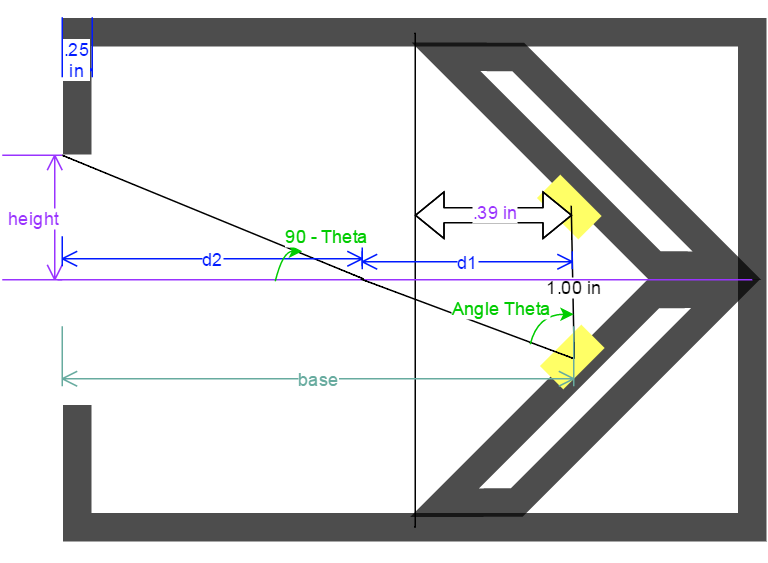

The diagram above was exported from draw.io. Its source (the exported page's mxGraphModel, read from the mxfile embedded in the PNG):
<mxGraphModel dx="956" dy="517" grid="0" gridSize="10" guides="1" tooltips="1" connect="1" arrows="1" fold="1" page="1" pageScale="1" pageWidth="826" pageHeight="1169" background="#ffffff" math="0">
  <root>
    <mxCell id="0" />
    <mxCell id="1" parent="0" />
    <mxCell id="2" value="" style="whiteSpace=wrap;html=1;strokeColor=#000000;strokeWidth=19;opacity=70;" vertex="1" parent="1">
      <mxGeometry x="210" y="160" width="450" height="330" as="geometry" />
    </mxCell>
    <mxCell id="35" value="" style="whiteSpace=wrap;html=1;strokeColor=#FFFFFF;strokeWidth=1;fillColor=#FFFFFF;gradientColor=none;fontColor=#9933FF;" vertex="1" parent="1">
      <mxGeometry x="197" y="242" width="46" height="166" as="geometry" />
    </mxCell>
    <mxCell id="7" value="" style="shape=parallelogram;whiteSpace=wrap;html=1;strokeColor=#000000;strokeWidth=19;rotation=-45;size=0.14792445341126353;flipH=1;opacity=70;" vertex="1" parent="1">
      <mxGeometry x="433" y="387" width="231" height="34" as="geometry" />
    </mxCell>
    <mxCell id="11" value="" style="shape=parallelogram;whiteSpace=wrap;html=1;strokeColor=#000000;strokeWidth=19;rotation=45;size=0.14792445341126353;flipH=0;opacity=70;" vertex="1" parent="1">
      <mxGeometry x="434" y="229" width="231" height="34" as="geometry" />
    </mxCell>
    <mxCell id="12" value="" style="whiteSpace=wrap;html=1;strokeWidth=19;plain-gray;gradientColor=none;fillColor=#FFFF66;strokeColor=#FFFF66;rotation=45;" vertex="1" parent="1">
      <mxGeometry x="528" y="275" width="20" height="3" as="geometry" />
    </mxCell>
    <mxCell id="13" value="" style="whiteSpace=wrap;html=1;strokeWidth=19;plain-gray;gradientColor=none;fillColor=#FFFF66;strokeColor=#FFFF66;rotation=135;" vertex="1" parent="1">
      <mxGeometry x="530" y="375" width="20" height="3" as="geometry" />
    </mxCell>
    <mxCell id="17" value="" style="endArrow=none;html=1;entryX=0.5;entryY=0;exitX=0.5;exitY=0;" edge="1" parent="1" source="13" target="12">
      <mxGeometry width="50" height="50" relative="1" as="geometry">
        <mxPoint x="10" y="60" as="sourcePoint" />
        <mxPoint x="60" y="10" as="targetPoint" />
      </mxGeometry>
    </mxCell>
    <mxCell id="18" value="1.00 in" style="text;html=1;resizable=0;points=[];;align=center;verticalAlign=middle;labelBackgroundColor=#ffffff;" vertex="1" connectable="0" parent="17">
      <mxGeometry x="-0.3606" y="-4" relative="1" as="geometry">
        <mxPoint x="-4" y="-15" as="offset" />
      </mxGeometry>
    </mxCell>
    <mxCell id="21" value="" style="endArrow=none;html=1;fontColor=#9933FF;entryX=0.5;entryY=0;exitX=0.5;exitY=1;" edge="1" parent="1" source="2" target="2">
      <mxGeometry width="50" height="50" relative="1" as="geometry">
        <mxPoint x="10" y="60" as="sourcePoint" />
        <mxPoint x="60" y="10" as="targetPoint" />
      </mxGeometry>
    </mxCell>
    <mxCell id="22" value="" style="shape=flexArrow;endArrow=classic;startArrow=classic;html=1;fillColor=#ffffff;fontColor=#9933FF;" edge="1" parent="1">
      <mxGeometry width="50" height="50" relative="1" as="geometry">
        <mxPoint x="435" y="282" as="sourcePoint" />
        <mxPoint x="540" y="282" as="targetPoint" />
        <Array as="points">
          <mxPoint x="475" y="282" />
        </Array>
      </mxGeometry>
    </mxCell>
    <mxCell id="23" value=".39 in" style="text;html=1;resizable=0;points=[];;align=center;verticalAlign=middle;labelBackgroundColor=#ffffff;fontColor=#9933FF;" vertex="1" connectable="0" parent="22">
      <mxGeometry x="0.0286" y="2" relative="1" as="geometry">
        <mxPoint as="offset" />
      </mxGeometry>
    </mxCell>
    <mxCell id="24" value="" style="line;html=1;perimeter=backbonePerimeter;points=[];outlineConnect=0;strokeColor=#9933FF;strokeWidth=1;fillColor=#9933FF;gradientColor=none;fontColor=#9933FF;" vertex="1" parent="1">
      <mxGeometry x="197" y="320" width="463" height="10" as="geometry" />
    </mxCell>
    <mxCell id="26" value="" style="endArrow=none;html=1;fontColor=#9933FF;entryX=0.5;entryY=0;" edge="1" parent="1" target="13">
      <mxGeometry width="50" height="50" relative="1" as="geometry">
        <mxPoint x="399" y="324.5" as="sourcePoint" />
        <mxPoint x="399" y="378" as="targetPoint" />
      </mxGeometry>
    </mxCell>
    <mxCell id="28" value="" style="endArrow=none;html=1;fontColor=#9933FF;" edge="1" parent="1">
      <mxGeometry width="50" height="50" relative="1" as="geometry">
        <mxPoint x="200" y="242" as="sourcePoint" />
        <mxPoint x="401" y="324.5" as="targetPoint" />
      </mxGeometry>
    </mxCell>
    <mxCell id="30" value="height" style="shape=dimension;direction=north;whiteSpace=wrap;html=1;align=right;points=[];verticalAlign=middle;labelBackgroundColor=#ffffff;strokeColor=#9933FF;strokeWidth=1;fillColor=#9933FF;gradientColor=none;fontColor=#9933FF;" vertex="1" parent="1">
      <mxGeometry x="160" y="242" width="40" height="83" as="geometry" />
    </mxCell>
    <mxCell id="31" value="&lt;font color=&quot;#001aff&quot;&gt;d1&lt;/font&gt;" style="shape=dimension;whiteSpace=wrap;html=1;align=center;points=[];verticalAlign=bottom;spacingBottom=-5;labelBackgroundColor=#ffffff;strokeColor=#001AFF;strokeWidth=1;fillColor=#001AFF;gradientColor=none;fontColor=#9933FF;" vertex="1" parent="1">
      <mxGeometry x="400" y="306" width="140" height="12" as="geometry" />
    </mxCell>
    <mxCell id="32" value="&lt;font color=&quot;#001aff&quot;&gt;d2&lt;/font&gt;" style="shape=dimension;whiteSpace=wrap;html=1;align=center;points=[];verticalAlign=bottom;spacingBottom=-5;labelBackgroundColor=#ffffff;strokeColor=#001AFF;strokeWidth=1;fillColor=#001AFF;gradientColor=none;fontColor=#9933FF;" vertex="1" parent="1">
      <mxGeometry x="200" y="296" width="200" height="20" as="geometry" />
    </mxCell>
    <mxCell id="33" value="&lt;font color=&quot;#001aff&quot;&gt;.25 in&lt;/font&gt;" style="shape=dimension;whiteSpace=wrap;html=1;align=center;points=[];verticalAlign=bottom;spacingBottom=-5;labelBackgroundColor=#ffffff;strokeColor=#001AFF;strokeWidth=1;fillColor=#001AFF;gradientColor=none;fontColor=#9933FF;" vertex="1" parent="1">
      <mxGeometry x="200" y="150" width="20" height="40" as="geometry" />
    </mxCell>
    <mxCell id="34" value="&lt;font color=&quot;#67ab9f&quot;&gt;base&lt;/font&gt;" style="shape=dimension;whiteSpace=wrap;html=1;align=center;points=[];verticalAlign=bottom;spacingBottom=-5;labelBackgroundColor=#ffffff;strokeColor=#67AB9F;strokeWidth=1;fillColor=#67AB9F;gradientColor=none;fontColor=#9933FF;" vertex="1" parent="1">
      <mxGeometry x="200" y="356" width="341" height="40" as="geometry" />
    </mxCell>
    <mxCell id="36" style="edgeStyle=orthogonalEdgeStyle;rounded=0;html=1;exitX=0;exitY=0.25;jettySize=auto;orthogonalLoop=1;fontColor=#9933FF;" edge="1" parent="1" source="2">
      <mxGeometry relative="1" as="geometry">
        <mxPoint x="210" y="242" as="targetPoint" />
      </mxGeometry>
    </mxCell>
    <mxCell id="42" value="" style="curved=1;endArrow=classic;html=1;strokeColor=#00CC00;fontColor=#9933FF;" edge="1" parent="1">
      <mxGeometry width="50" height="50" relative="1" as="geometry">
        <mxPoint x="512" y="368" as="sourcePoint" />
        <mxPoint x="541" y="348" as="targetPoint" />
        <Array as="points">
          <mxPoint x="517" y="348" />
        </Array>
      </mxGeometry>
    </mxCell>
    <mxCell id="43" value="&lt;font color=&quot;#00cc00&quot;&gt;Angle Theta&lt;/font&gt;" style="text;html=1;resizable=0;points=[];;align=center;verticalAlign=middle;labelBackgroundColor=#ffffff;fontColor=#9933FF;" vertex="1" connectable="0" parent="42">
      <mxGeometry x="0.0586" y="-10" relative="1" as="geometry">
        <mxPoint x="-27" y="-14" as="offset" />
      </mxGeometry>
    </mxCell>
    <mxCell id="44" value="" style="curved=1;endArrow=classic;html=1;strokeColor=#00CC00;fontColor=#9933FF;" edge="1" parent="1">
      <mxGeometry x="342" y="306" width="50" height="50" as="geometry">
        <mxPoint x="342" y="326" as="sourcePoint" />
        <mxPoint x="360" y="306" as="targetPoint" />
        <Array as="points">
          <mxPoint x="347" y="306" />
        </Array>
      </mxGeometry>
    </mxCell>
    <mxCell id="45" value="&lt;font color=&quot;#00cc00&quot;&gt;90 - Theta&lt;/font&gt;" style="text;html=1;resizable=0;points=[];;align=center;verticalAlign=middle;labelBackgroundColor=#ffffff;fontColor=#9933FF;" vertex="1" connectable="0" parent="44">
      <mxGeometry x="0.0586" y="-10" relative="1" as="geometry">
        <mxPoint x="20" y="-15" as="offset" />
      </mxGeometry>
    </mxCell>
  </root>
</mxGraphModel>